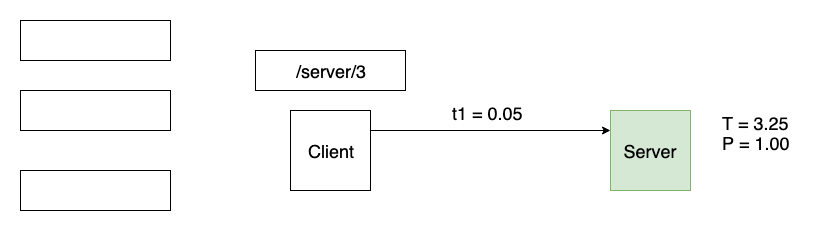

The diagram above was exported from draw.io. Its source (the exported page's mxGraphModel, read from the mxfile embedded in the PNG):
<mxGraphModel dx="1092" dy="901" grid="1" gridSize="10" guides="1" tooltips="1" connect="1" arrows="1" fold="1" page="1" pageScale="1" pageWidth="826" pageHeight="1169" math="0" shadow="0">
  <root>
    <mxCell id="0" />
    <mxCell id="1" parent="0" />
    <mxCell id="qWyymiY3wK-ePTPxsgIl-4" value="&lt;span style=&quot;white-space: normal&quot;&gt;&lt;font style=&quot;font-size: 18px&quot;&gt;/server/3&lt;/font&gt;&lt;/span&gt;" style="rounded=0;whiteSpace=wrap;html=1;" parent="1" vertex="1">
      <mxGeometry x="255" y="120" width="150" height="40" as="geometry" />
    </mxCell>
    <mxCell id="qWyymiY3wK-ePTPxsgIl-6" value="" style="rounded=0;whiteSpace=wrap;html=1;" parent="1" vertex="1">
      <mxGeometry x="20" y="240" width="150" height="40" as="geometry" />
    </mxCell>
    <mxCell id="qWyymiY3wK-ePTPxsgIl-9" value="&lt;font style=&quot;font-size: 18px&quot;&gt;Client&lt;/font&gt;" style="whiteSpace=wrap;html=1;aspect=fixed;" parent="1" vertex="1">
      <mxGeometry x="290" y="180" width="80" height="80" as="geometry" />
    </mxCell>
    <mxCell id="qWyymiY3wK-ePTPxsgIl-10" value="&lt;font style=&quot;font-size: 18px&quot;&gt;Server&lt;/font&gt;" style="whiteSpace=wrap;html=1;aspect=fixed;fillColor=#d5e8d4;strokeColor=#82b366;" parent="1" vertex="1">
      <mxGeometry x="610" y="180" width="80" height="80" as="geometry" />
    </mxCell>
    <mxCell id="mU4zC2lq4GY07s_3pVl0-2" value="" style="endArrow=classic;html=1;exitX=1;exitY=0.25;exitDx=0;exitDy=0;entryX=0;entryY=0.25;entryDx=0;entryDy=0;" parent="1" source="qWyymiY3wK-ePTPxsgIl-9" target="qWyymiY3wK-ePTPxsgIl-10" edge="1">
      <mxGeometry width="50" height="50" relative="1" as="geometry">
        <mxPoint x="410" y="240" as="sourcePoint" />
        <mxPoint x="460" y="190" as="targetPoint" />
      </mxGeometry>
    </mxCell>
    <mxCell id="mU4zC2lq4GY07s_3pVl0-3" value="&lt;font style=&quot;font-size: 18px&quot;&gt;t1 = 0.05&lt;/font&gt;" style="text;html=1;resizable=0;points=[];autosize=1;align=left;verticalAlign=top;spacingTop=-4;" parent="1" vertex="1">
      <mxGeometry x="450" y="170" width="90" height="20" as="geometry" />
    </mxCell>
    <mxCell id="mU4zC2lq4GY07s_3pVl0-4" value="&lt;font style=&quot;font-size: 18px&quot;&gt;T = 3.25&lt;/font&gt;" style="text;html=1;resizable=0;points=[];autosize=1;align=left;verticalAlign=top;spacingTop=-4;" parent="1" vertex="1">
      <mxGeometry x="720" y="180" width="80" height="20" as="geometry" />
    </mxCell>
    <mxCell id="mU4zC2lq4GY07s_3pVl0-8" value="&lt;font style=&quot;font-size: 18px&quot;&gt;P = 1.00&lt;/font&gt;" style="text;html=1;resizable=0;points=[];autosize=1;align=left;verticalAlign=top;spacingTop=-4;" parent="1" vertex="1">
      <mxGeometry x="720" y="200" width="80" height="20" as="geometry" />
    </mxCell>
    <mxCell id="Ou364pzhuNaWegF1GhFq-1" value="" style="rounded=0;whiteSpace=wrap;html=1;" parent="1" vertex="1">
      <mxGeometry x="20" y="90" width="150" height="40" as="geometry" />
    </mxCell>
    <mxCell id="Ou364pzhuNaWegF1GhFq-2" value="" style="rounded=0;whiteSpace=wrap;html=1;" parent="1" vertex="1">
      <mxGeometry x="20" y="160" width="150" height="40" as="geometry" />
    </mxCell>
  </root>
</mxGraphModel>